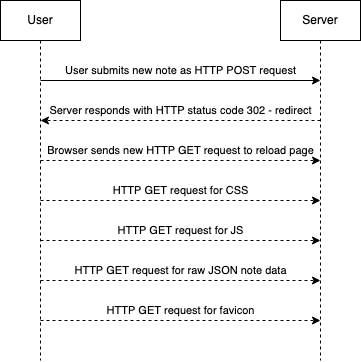

The diagram above was exported from draw.io. Its source (the exported page's mxGraphModel, read from the mxfile embedded in the PNG):
<mxGraphModel dx="946" dy="696" grid="1" gridSize="10" guides="1" tooltips="1" connect="1" arrows="1" fold="1" page="1" pageScale="1" pageWidth="525" pageHeight="425" math="0" shadow="0">
  <root>
    <mxCell id="0" />
    <mxCell id="1" parent="0" />
    <mxCell id="oFeutfp-TGVuh96z9ckH-5" style="edgeStyle=orthogonalEdgeStyle;rounded=0;orthogonalLoop=1;jettySize=auto;html=1;exitX=0.5;exitY=1;exitDx=0;exitDy=0;dashed=1;endArrow=none;endFill=0;" parent="1" source="oFeutfp-TGVuh96z9ckH-1" edge="1">
      <mxGeometry relative="1" as="geometry">
        <mxPoint x="120" y="400" as="targetPoint" />
      </mxGeometry>
    </mxCell>
    <mxCell id="oFeutfp-TGVuh96z9ckH-1" value="&lt;div&gt;User&lt;/div&gt;" style="rounded=0;whiteSpace=wrap;html=1;" parent="1" vertex="1">
      <mxGeometry x="80" y="40" width="80" height="40" as="geometry" />
    </mxCell>
    <mxCell id="oFeutfp-TGVuh96z9ckH-6" style="edgeStyle=orthogonalEdgeStyle;rounded=0;orthogonalLoop=1;jettySize=auto;html=1;exitX=0.5;exitY=1;exitDx=0;exitDy=0;dashed=1;endArrow=none;endFill=0;" parent="1" source="oFeutfp-TGVuh96z9ckH-4" edge="1">
      <mxGeometry relative="1" as="geometry">
        <mxPoint x="400" y="400" as="targetPoint" />
      </mxGeometry>
    </mxCell>
    <mxCell id="oFeutfp-TGVuh96z9ckH-4" value="Server" style="rounded=0;whiteSpace=wrap;html=1;" parent="1" vertex="1">
      <mxGeometry x="360" y="40" width="80" height="40" as="geometry" />
    </mxCell>
    <mxCell id="oFeutfp-TGVuh96z9ckH-8" value="" style="endArrow=classic;html=1;" parent="1" edge="1">
      <mxGeometry width="50" height="50" relative="1" as="geometry">
        <mxPoint x="120" y="120" as="sourcePoint" />
        <mxPoint x="400" y="120" as="targetPoint" />
      </mxGeometry>
    </mxCell>
    <mxCell id="oFeutfp-TGVuh96z9ckH-9" value="" style="endArrow=classic;html=1;dashed=1;" parent="1" edge="1">
      <mxGeometry width="50" height="50" relative="1" as="geometry">
        <mxPoint x="400" y="160" as="sourcePoint" />
        <mxPoint x="120" y="160" as="targetPoint" />
      </mxGeometry>
    </mxCell>
    <mxCell id="oFeutfp-TGVuh96z9ckH-10" value="Server responds with HTTP status code 302 - redirect" style="text;html=1;align=center;verticalAlign=middle;resizable=0;points=[];autosize=1;strokeColor=none;fontSize=11;" parent="1" vertex="1">
      <mxGeometry x="120" y="140" width="280" height="20" as="geometry" />
    </mxCell>
    <mxCell id="oFeutfp-TGVuh96z9ckH-13" value="User submits new note as HTTP POST request" style="text;html=1;align=center;verticalAlign=middle;resizable=0;points=[];autosize=1;strokeColor=none;fontSize=11;" parent="1" vertex="1">
      <mxGeometry x="135" y="100" width="250" height="20" as="geometry" />
    </mxCell>
    <mxCell id="oFeutfp-TGVuh96z9ckH-14" value="" style="endArrow=classic;html=1;fontSize=11;dashed=1;" parent="1" edge="1">
      <mxGeometry width="50" height="50" relative="1" as="geometry">
        <mxPoint x="120" y="200" as="sourcePoint" />
        <mxPoint x="400" y="200" as="targetPoint" />
      </mxGeometry>
    </mxCell>
    <mxCell id="oFeutfp-TGVuh96z9ckH-15" value="Browser sends new HTTP GET request to reload page" style="text;html=1;align=center;verticalAlign=middle;resizable=0;points=[];autosize=1;strokeColor=none;fontSize=11;" parent="1" vertex="1">
      <mxGeometry x="120" y="180" width="280" height="20" as="geometry" />
    </mxCell>
    <mxCell id="oFeutfp-TGVuh96z9ckH-16" value="" style="endArrow=classic;html=1;dashed=1;fontSize=11;" parent="1" edge="1">
      <mxGeometry width="50" height="50" relative="1" as="geometry">
        <mxPoint x="120" y="240" as="sourcePoint" />
        <mxPoint x="400" y="240" as="targetPoint" />
      </mxGeometry>
    </mxCell>
    <mxCell id="oFeutfp-TGVuh96z9ckH-17" value="HTTP GET request for CSS" style="text;html=1;align=center;verticalAlign=middle;resizable=0;points=[];autosize=1;strokeColor=none;fontSize=11;" parent="1" vertex="1">
      <mxGeometry x="185" y="220" width="150" height="20" as="geometry" />
    </mxCell>
    <mxCell id="oFeutfp-TGVuh96z9ckH-18" value="" style="endArrow=classic;html=1;dashed=1;fontSize=11;" parent="1" edge="1">
      <mxGeometry width="50" height="50" relative="1" as="geometry">
        <mxPoint x="120" y="280" as="sourcePoint" />
        <mxPoint x="400" y="280" as="targetPoint" />
      </mxGeometry>
    </mxCell>
    <mxCell id="oFeutfp-TGVuh96z9ckH-19" value="HTTP GET request for JS" style="text;html=1;align=center;verticalAlign=middle;resizable=0;points=[];autosize=1;strokeColor=none;fontSize=11;" parent="1" vertex="1">
      <mxGeometry x="190" y="260" width="140" height="20" as="geometry" />
    </mxCell>
    <mxCell id="oFeutfp-TGVuh96z9ckH-20" value="" style="endArrow=classic;html=1;dashed=1;fontSize=11;" parent="1" edge="1">
      <mxGeometry width="50" height="50" relative="1" as="geometry">
        <mxPoint x="120" y="320" as="sourcePoint" />
        <mxPoint x="400" y="320" as="targetPoint" />
      </mxGeometry>
    </mxCell>
    <mxCell id="oFeutfp-TGVuh96z9ckH-21" value="HTTP GET request for raw JSON note data" style="text;html=1;align=center;verticalAlign=middle;resizable=0;points=[];autosize=1;strokeColor=none;fontSize=11;" parent="1" vertex="1">
      <mxGeometry x="145" y="300" width="230" height="20" as="geometry" />
    </mxCell>
    <mxCell id="oFeutfp-TGVuh96z9ckH-22" value="" style="endArrow=classic;html=1;dashed=1;fontSize=11;" parent="1" edge="1">
      <mxGeometry width="50" height="50" relative="1" as="geometry">
        <mxPoint x="120" y="360" as="sourcePoint" />
        <mxPoint x="400" y="360" as="targetPoint" />
      </mxGeometry>
    </mxCell>
    <mxCell id="oFeutfp-TGVuh96z9ckH-23" value="HTTP GET request for favicon" style="text;html=1;align=center;verticalAlign=middle;resizable=0;points=[];autosize=1;strokeColor=none;fontSize=11;" parent="1" vertex="1">
      <mxGeometry x="180" y="340" width="160" height="20" as="geometry" />
    </mxCell>
  </root>
</mxGraphModel>